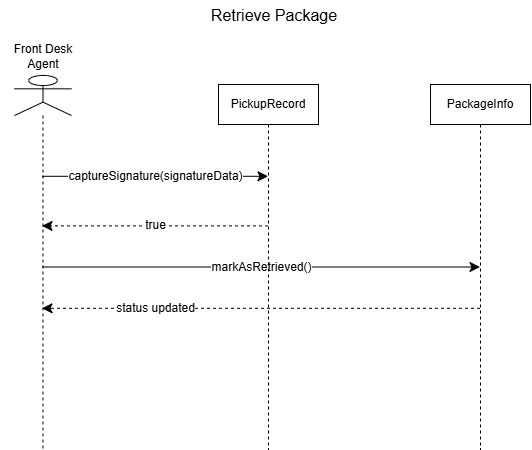

The diagram above was exported from draw.io. Its source (the exported page's mxGraphModel, read from the mxfile embedded in the PNG):
<mxGraphModel dx="619" dy="928" grid="0" gridSize="10" guides="1" tooltips="1" connect="1" arrows="1" fold="1" page="0" pageScale="1" pageWidth="850" pageHeight="1100" math="0" shadow="0">
  <root>
    <mxCell id="0" />
    <mxCell id="1" parent="0" />
    <mxCell id="_5JX6DnuzXQi_w7C8DaA-8" edge="1" parent="1" style="edgeStyle=none;curved=0;rounded=0;orthogonalLoop=1;jettySize=auto;html=1;fontSize=12;startSize=8;endSize=8;" target="_5JX6DnuzXQi_w7C8DaA-3" value="captureSignature(signatureData)">
      <mxGeometry relative="1" as="geometry">
        <mxPoint as="offset" />
        <Array as="points">
          <mxPoint x="86.8" y="86.8" />
          <mxPoint x="265.43" y="86.8" />
        </Array>
        <mxPoint x="47.5" y="86.79999999999995" as="sourcePoint" />
        <mxPoint x="83.5999755859375" y="243.60000610351562" as="targetPoint" />
      </mxGeometry>
    </mxCell>
    <mxCell id="ocnbUmsYZixPNScNOgUv-2" edge="1" parent="1" style="edgeStyle=none;curved=0;rounded=0;orthogonalLoop=1;jettySize=auto;html=1;fontSize=12;startSize=8;endSize=8;" target="OseLOE22FIvmH0yViD47-1" value="markAsRetrieved()">
      <mxGeometry relative="1" as="geometry">
        <mxPoint x="47.5" y="177.5" as="sourcePoint" />
      </mxGeometry>
    </mxCell>
    <mxCell id="_5JX6DnuzXQi_w7C8DaA-9" edge="1" parent="1" source="_5JX6DnuzXQi_w7C8DaA-3" style="edgeStyle=none;curved=0;rounded=0;orthogonalLoop=1;jettySize=auto;html=1;fontSize=12;startSize=8;endSize=8;dashed=1;" value="true">
      <mxGeometry relative="1" as="geometry">
        <Array as="points">
          <mxPoint x="236.4" y="136.4" />
          <mxPoint x="154" y="136.4" />
          <mxPoint x="61.71" y="136.4" />
        </Array>
        <mxPoint x="47.5" y="136.4000000000001" as="targetPoint" />
      </mxGeometry>
    </mxCell>
    <mxCell id="ocnbUmsYZixPNScNOgUv-3" edge="1" parent="1" source="OseLOE22FIvmH0yViD47-1" style="edgeStyle=none;curved=0;rounded=0;orthogonalLoop=1;jettySize=auto;html=1;fontSize=12;startSize=8;endSize=8;dashed=1;" value="status updated">
      <mxGeometry relative="1" x="0.484" as="geometry">
        <Array as="points">
          <mxPoint x="121.2" y="218.8" />
        </Array>
        <mxPoint x="47.5" y="218.79999999999995" as="targetPoint" />
      </mxGeometry>
    </mxCell>
    <mxCell id="_5JX6DnuzXQi_w7C8DaA-3" parent="1" style="shape=umlLifeline;perimeter=lifelinePerimeter;whiteSpace=wrap;html=1;container=1;dropTarget=0;collapsible=0;recursiveResize=0;outlineConnect=0;portConstraint=eastwest;newEdgeStyle={&quot;curved&quot;:0,&quot;rounded&quot;:0};" value="PickupRecord" vertex="1">
      <mxGeometry height="365" width="100" x="224" y="-5" as="geometry" />
    </mxCell>
    <mxCell id="_5JX6DnuzXQi_w7C8DaA-4" parent="1" style="text;html=1;whiteSpace=wrap;strokeColor=none;fillColor=none;align=center;verticalAlign=middle;rounded=0;fontSize=16;" value="Retrieve Package" vertex="1">
      <mxGeometry height="30" width="166" x="197" y="-89" as="geometry" />
    </mxCell>
    <mxCell id="OseLOE22FIvmH0yViD47-1" parent="1" style="shape=umlLifeline;perimeter=lifelinePerimeter;whiteSpace=wrap;html=1;container=1;dropTarget=0;collapsible=0;recursiveResize=0;outlineConnect=0;portConstraint=eastwest;newEdgeStyle={&quot;curved&quot;:0,&quot;rounded&quot;:0};" value="PackageInfo" vertex="1">
      <mxGeometry height="365" width="100" x="436" y="-5" as="geometry" />
    </mxCell>
    <mxCell id="OseLOE22FIvmH0yViD47-4" parent="1" style="shape=umlLifeline;perimeter=lifelinePerimeter;whiteSpace=wrap;html=1;container=1;dropTarget=0;collapsible=0;recursiveResize=0;outlineConnect=0;portConstraint=eastwest;newEdgeStyle={&quot;edgeStyle&quot;:&quot;sequenceEdgeStyle&quot;,&quot;libavoidRouting&quot;:0,&quot;curved&quot;:0,&quot;rounded&quot;:0};participant=umlActor;" value="" vertex="1">
      <mxGeometry height="374" width="57" x="20" y="-14" as="geometry" />
    </mxCell>
    <mxCell id="OseLOE22FIvmH0yViD47-5" parent="1" style="text;html=1;whiteSpace=wrap;strokeColor=none;fillColor=none;align=center;verticalAlign=middle;rounded=0;" value="Front Desk Agent" vertex="1">
      <mxGeometry height="30" width="86" x="5.5" y="-48" as="geometry" />
    </mxCell>
  </root>
</mxGraphModel>